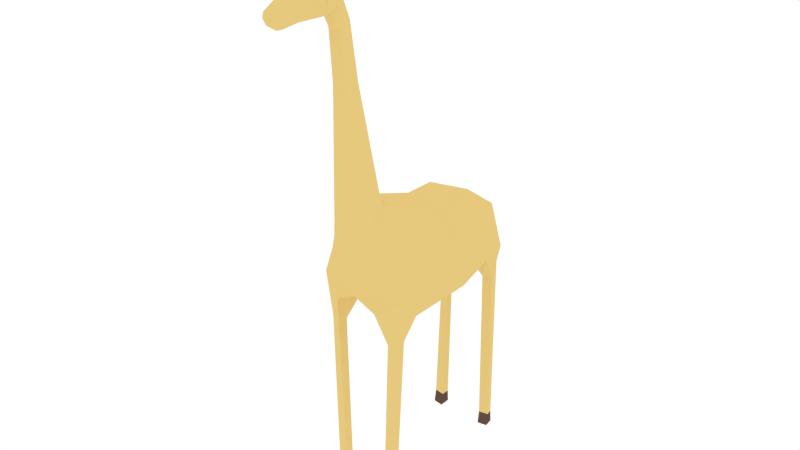 # Source: Giraffe.blend  (saved by Blender 2.76.0; exported with 4.5.12 LTS)
import bpy
from mathutils import Matrix  # noqa: F401  (used for matrix-valued properties, if any)

bpy.ops.wm.read_factory_settings(use_empty=True)
scene = bpy.context.scene
scene.name = 'Scene'

# ---- collections
col_collection_1 = bpy.data.collections.new('Collection 1'); scene.collection.children.link(col_collection_1)

# ---- materials (node trees are filled in below, after node groups)
mat_material_002 = bpy.data.materials.new('Material.002')
mat_material_002.alpha_threshold = 0.0
mat_material_002.use_transparent_shadow = False
mat_material_002.diffuse_color = (0.7991, 0.5841, 0.2086, 1.0)
mat_material_002.roughness = 0.5
mat_material_005 = bpy.data.materials.new('Material.005')
mat_material_005.alpha_threshold = 0.0
mat_material_005.use_transparent_shadow = False
mat_material_005.diffuse_color = (0.1274, 0.07421, 0.05448, 1.0)
mat_material_005.roughness = 0.5
mat_material_006 = bpy.data.materials.new('Material.006')
mat_material_006.alpha_threshold = 0.0
mat_material_006.use_transparent_shadow = False
mat_material_006.diffuse_color = (0.7991, 0.7231, 0.4621, 1.0)
mat_material_006.roughness = 0.5

# ---- material node trees

# ---- world
world_world = bpy.data.worlds.new('World'); scene.world = world_world
world_world.color = (1.0, 1.0, 1.0)
world_world.use_sun_shadow = False
world_world.sun_shadow_jitter_overblur = 0.0
world_world.cycles.sampling_method = 'NONE'
world_world.cycles.sample_map_resolution = 256

# ---- meshes
me_cylinder_010 = bpy.data.meshes.new('Cylinder.010')
me_cylinder_010.from_pydata([(1522.0, 2.485e+04, 1.075e+04), (1675.0, 2.486e+04, 1.191e+04), (1247.0, 2.369e+04, 1.075e+04), (1306.0, 2.348e+04, 1.187e+04), (1291.0, 2.646e+04, 1.075e+04), (1805.0, 2.637e+04, 1.213e+04), (1028.0, 2.352e+04, 1.462e+04), (1125.0, 2.563e+04, 1.373e+04), (853.8, 2.329e+04, 1.613e+04), (1006.0, 2.387e+04, 1.634e+04), (739.7, 2.468e+04, 1.605e+04), (562.0, 2.451e+04, 1.663e+04), (1014.0, 2.675e+04, 1.226e+04), (858.8, 2.677e+04, 1.164e+04), (1038.0, 2.779e+04, 1.181e+04), (500.0, 2.773e+04, 1.19e+04), (493.7, 2.751e+04, 1.165e+04), (946.0, 2.757e+04, 1.157e+04), (771.6, 2.83e+04, 1.132e+04), (427.9, 2.825e+04, 1.133e+04), (460.1, 2.806e+04, 1.124e+04), (749.2, 2.811e+04, 1.123e+04), (699.2, 2.664e+04, 1.075e+04), (1591.0, 2.714e+04, 1.067e+04), (1993.0, 2.65e+04, 1.076e+04), (2242.0, 2.645e+04, 1.15e+04), (1783.0, 2.715e+04, 1.149e+04), (2549.0, 2.725e+04, 1.043e+04), (2574.0, 2.708e+04, 1.044e+04), (2739.0, 2.709e+04, 1.06e+04), (2647.0, 2.73e+04, 1.062e+04), (693.6, 2.405e+04, 9979.0), (603.7, 2.294e+04, 1.022e+04), (593.9, 2.455e+04, 9300.0), (735.9, 2.209e+04, 9151.0), (590.4, 2.175e+04, 9645.0), (641.5, 2.233e+04, 8452.0), (945.0, 1.683e+04, 8493.0), (796.0, 1.666e+04, 9087.0), (848.3, 1.682e+04, 7809.0), (2064.0, 4108.0, 7428.0), (1847.0, 3872.0, 8295.0), (1923.0, 5298.0, 6222.0), (3716.0, 2387.0, 4883.0), (2206.0, 1813.0, 7999.0), (2317.0, 2112.0, -2561.0), (4932.0, 122.4, 181.8), (3556.0, -333.0, 6863.0), (3813.0, 941.7, -7823.0), (5277.0, -2901.0, -3417.0), (4849.0, -3415.0, 6499.0), (3892.0, -4354.0, -9549.0), (4420.0, -5767.0, -2726.0), (4376.0, -5795.0, 4395.0), (3247.0, -5703.0, -8146.0), (4118.0, -7997.0, 6479.0), (3059.0, -8312.0, 6869.0), (3899.0, -8189.0, 5577.0), (3059.0, -8328.0, 5749.0), (3537.0, -2.501e+04, 6708.0), (2486.0, -2.505e+04, 6846.0), (3364.0, -2.503e+04, 5982.0), (2486.0, -2.506e+04, 5964.0), (1914.0, -5724.0, 5172.0), (2221.0, -4872.0, 7775.0), (3551.0, -2.635e+04, 6750.0), (2501.0, -2.639e+04, 6888.0), (3379.0, -2.638e+04, 5883.0), (2501.0, -2.641e+04, 5865.0), (2247.0, -6784.0, -9876.0), (3136.0, -6645.0, -1.005e+04), (2261.0, -8207.0, -8930.0), (3145.0, -8084.0, -9320.0), (3537.0, -2.501e+04, -9090.0), (2486.0, -2.505e+04, -8952.0), (3364.0, -2.503e+04, -9816.0), (2486.0, -2.506e+04, -9835.0), (3551.0, -2.635e+04, -8877.0), (2501.0, -2.639e+04, -8739.0), (3379.0, -2.638e+04, -9915.0), (2501.0, -2.641e+04, -9934.0), (345.7, 863.8, -8900.0), (340.2, -5118.0, -1.206e+04), (388.4, -2053.0, -1.073e+04), (315.7, -1726.0, -1.078e+04), (435.0, 284.5, -9065.0), (276.6, -4979.0, -1.231e+04), (447.2, -6130.0, -1.244e+04), (342.3, -5901.0, -1.286e+04), (328.8, -7195.0, -1.307e+04), (268.4, -7064.0, -1.331e+04), (232.1, -8116.0, -1.359e+04), (201.6, -8049.0, -1.371e+04), (-1522.0, 2.485e+04, 1.075e+04), (-1675.0, 2.486e+04, 1.191e+04), (-1247.0, 2.369e+04, 1.075e+04), (-1306.0, 2.348e+04, 1.187e+04), (-0.005433, 2.329e+04, 1.075e+04), (-0.005432, 2.303e+04, 1.187e+04), (-0.006119, 2.681e+04, 1.075e+04), (-0.006227, 2.702e+04, 1.231e+04), (-1291.0, 2.646e+04, 1.075e+04), (-1805.0, 2.637e+04, 1.213e+04), (-1028.0, 2.352e+04, 1.462e+04), (-0.005589, 2.322e+04, 1.462e+04), (-1125.0, 2.563e+04, 1.373e+04), (-853.8, 2.329e+04, 1.613e+04), (-1006.0, 2.387e+04, 1.634e+04), (-0.005607, 2.301e+04, 1.597e+04), (-739.7, 2.468e+04, 1.605e+04), (-0.005954, 2.477e+04, 1.605e+04), (-562.1, 2.451e+04, 1.663e+04), (-0.00593, 2.451e+04, 1.667e+04), (-0.005841, 2.406e+04, 1.666e+04), (-0.005665, 2.324e+04, 1.628e+04), (-0.005769, 2.369e+04, 1.663e+04), (-0.006192, 2.698e+04, 1.168e+04), (-1014.0, 2.675e+04, 1.226e+04), (-858.9, 2.677e+04, 1.164e+04), (-1038.0, 2.779e+04, 1.181e+04), (-500.1, 2.773e+04, 1.19e+04), (-493.7, 2.751e+04, 1.165e+04), (-946.0, 2.757e+04, 1.157e+04), (-771.6, 2.83e+04, 1.132e+04), (-427.9, 2.825e+04, 1.133e+04), (-460.1, 2.806e+04, 1.124e+04), (-749.2, 2.811e+04, 1.123e+04), (-699.2, 2.664e+04, 1.075e+04), (-1591.0, 2.714e+04, 1.067e+04), (-1993.0, 2.65e+04, 1.076e+04), (-2242.0, 2.645e+04, 1.15e+04), (-1783.0, 2.715e+04, 1.149e+04), (-2549.0, 2.725e+04, 1.043e+04), (-2574.0, 2.708e+04, 1.044e+04), (-2739.0, 2.709e+04, 1.06e+04), (-2647.0, 2.73e+04, 1.062e+04), (-693.6, 2.405e+04, 9979.0), (-603.7, 2.294e+04, 1.022e+04), (-0.005273, 2.257e+04, 1.031e+04), (-593.9, 2.455e+04, 9300.0), (-0.005635, 2.473e+04, 8981.0), (-735.9, 2.209e+04, 9151.0), (-590.4, 2.175e+04, 9645.0), (-0.005067, 2.16e+04, 9907.0), (-0.005148, 2.239e+04, 8224.0), (-641.5, 2.233e+04, 8452.0), (-945.0, 1.683e+04, 8493.0), (-796.1, 1.666e+04, 9087.0), (-0.004073, 1.661e+04, 9392.0), (-0.00403, 1.68e+04, 7568.0), (-848.4, 1.682e+04, 7809.0), (-2064.0, 4108.0, 7428.0), (-1847.0, 3872.0, 8295.0), (-0.001548, 3788.0, 8742.0), (-0.001701, 5273.0, 5622.0), (-1923.0, 5298.0, 6222.0), (-3716.0, 2387.0, 4883.0), (-2206.0, 1813.0, 7999.0), (-0.001136, 1692.0, 8650.0), (-0.0006215, 2075.0, -4825.0), (-2317.0, 2112.0, -2561.0), (-4932.0, 122.4, 181.8), (-3556.0, -333.0, 6863.0), (-0.0006747, -613.7, 8367.0), (-0.0002014, 856.1, -9008.0), (-3813.0, 941.7, -7823.0), (-5277.0, -2901.0, -3417.0), (-4849.0, -3415.0, 6499.0), (-7.324e-05, -3628.0, 8032.0), (0.0009166, -4497.0, -1.074e+04), (-3892.0, -4354.0, -9549.0), (-4420.0, -5767.0, -2726.0), (-4376.0, -5795.0, 4395.0), (0.0004901, -5859.0, 5083.0), (0.001078, -5791.0, -8675.0), (-3247.0, -5703.0, -8146.0), (0.0009777, -6770.0, -2012.0), (-4118.0, -7997.0, 6479.0), (-3059.0, -8312.0, 6869.0), (-3899.0, -8189.0, 5577.0), (-3059.0, -8328.0, 5749.0), (-3537.0, -2.501e+04, 6708.0), (-2486.0, -2.505e+04, 6846.0), (-3364.0, -2.503e+04, 5982.0), (-2486.0, -2.506e+04, 5964.0), (-1914.0, -5724.0, 5172.0), (-2221.0, -4872.0, 7775.0), (-3551.0, -2.635e+04, 6750.0), (-2501.0, -2.639e+04, 6888.0), (-3379.0, -2.638e+04, 5883.0), (-2501.0, -2.641e+04, 5865.0), (-2247.0, -6784.0, -9876.0), (-3136.0, -6645.0, -1.005e+04), (-2261.0, -8207.0, -8930.0), (-3145.0, -8084.0, -9320.0), (-3537.0, -2.501e+04, -9090.0), (-2486.0, -2.505e+04, -8952.0), (-3364.0, -2.503e+04, -9816.0), (-2486.0, -2.506e+04, -9835.0), (-3551.0, -2.635e+04, -8877.0), (-2501.0, -2.639e+04, -8739.0), (-3379.0, -2.638e+04, -9915.0), (-2501.0, -2.641e+04, -9934.0), (-345.7, 863.8, -8900.0), (-4.624e-05, 113.2, -9248.0), (0.001098, -5158.0, -1.194e+04), (-340.2, -5118.0, -1.206e+04), (-388.4, -2053.0, -1.073e+04), (0.000465, -2191.0, -1.068e+04), (-315.7, -1726.0, -1.078e+04), (0.0003501, -1570.0, -1.082e+04), (-435.0, 284.5, -9065.0), (-276.6, -4979.0, -1.231e+04), (0.001075, -4928.0, -1.244e+04), (0.001313, -6195.0, -1.224e+04), (-447.2, -6130.0, -1.244e+04), (-342.3, -5901.0, -1.286e+04), (0.001275, -5815.0, -1.307e+04), (0.001546, -7233.0, -1.296e+04), (-328.8, -7195.0, -1.307e+04), (-268.4, -7064.0, -1.331e+04), (0.001525, -7015.0, -1.344e+04), (0.001747, -8135.0, -1.354e+04), (-232.1, -8116.0, -1.359e+04), (-201.6, -8049.0, -1.371e+04), (0.001736, -8024.0, -1.378e+04), (2773.0, -1.67e+04, 5857.0), (2773.0, -1.668e+04, 6858.0), (3827.0, -1.65e+04, 6594.0), (3632.0, -1.661e+04, 5780.0), (-2773.0, -1.67e+04, 5857.0), (-2773.0, -1.668e+04, 6858.0), (-3827.0, -1.65e+04, 6594.0), (-3632.0, -1.661e+04, 5780.0), (3250.0, -1.658e+04, -9932.0), (2374.0, -1.663e+04, -8941.0), (2367.0, -1.666e+04, -9856.0), (3341.0, -1.655e+04, -9205.0), (-3250.0, -1.658e+04, -9932.0), (-2374.0, -1.663e+04, -8941.0), (-2367.0, -1.666e+04, -9856.0), (-3341.0, -1.655e+04, -9205.0)], [], [(0, 1, 3, 2), (2, 3, 98, 97), (4, 5, 1, 0), (116, 100, 15, 16), (98, 3, 6, 104), (104, 6, 8, 108), (110, 10, 7, 5, 12, 100), (1, 5, 7, 10, 9, 8, 6, 3), (10, 110, 112, 11), (11, 112, 113), (9, 10, 11), (9, 11, 113), (108, 8, 114), (8, 9, 115, 114), (9, 113, 115), (12, 5, 25, 26), (14, 17, 21, 18), (100, 12, 14, 15), (12, 13, 17, 14), (13, 116, 16, 17), (20, 19, 18, 21), (16, 15, 19, 20), (17, 16, 20, 21), (15, 14, 18, 19), (99, 116, 13, 22), (5, 4, 24, 25), (4, 22, 23, 24), (25, 24, 28, 29), (22, 13, 26, 23), (13, 12, 26), (27, 30, 29, 28), (26, 25, 29, 30), (24, 23, 27, 28), (23, 26, 30, 27), (2, 97, 138, 32), (0, 2, 32, 31), (140, 33, 36, 144), (4, 0, 31, 33), (33, 140, 99, 22, 4), (34, 35, 38, 37), (32, 138, 143, 35), (33, 31, 34, 36), (31, 32, 35, 34), (149, 39, 42, 154), (144, 36, 39, 149), (35, 143, 148, 38), (36, 34, 37, 39), (154, 42, 45, 159), (38, 148, 153, 41), (39, 37, 40, 42), (37, 38, 41, 40), (159, 45, 48, 81, 164), (41, 153, 158, 44), (42, 40, 43, 45), (40, 41, 44, 43), (81, 48, 51, 169, 204, 85), (44, 158, 163, 47), (45, 43, 46, 48), (43, 44, 47, 46), (47, 163, 168, 50), (48, 46, 49, 51), (46, 47, 50, 49), (64, 63, 58, 56), (53, 50, 55, 57), (51, 49, 52, 54), (53, 173, 176), (54, 52, 176), (52, 53, 176), (174, 54, 176), (227, 226, 62, 60), (49, 50, 53, 52), (173, 53, 57, 58, 63), (61, 59, 65, 67), (228, 227, 60, 59), (229, 228, 59, 61), (226, 229, 61, 62), (174, 169, 69, 71), (168, 173, 63, 64), (50, 168, 64, 56, 55), (65, 66, 68, 67), (62, 61, 67, 68), (60, 62, 68, 66), (60, 66, 65, 59), (51, 54, 72, 70), (169, 51, 70, 69), (54, 174, 71, 72), (234, 237, 73, 75), (75, 73, 77, 79), (236, 234, 75, 76), (77, 78, 80, 79), (76, 75, 79, 80), (74, 76, 80, 78), (74, 78, 77, 73), (237, 235, 74, 73), (235, 236, 76, 74), (84, 83, 82, 86), (81, 85, 83, 84), (164, 81, 84, 210), (85, 204, 208, 83), (86, 82, 87, 88), (210, 84, 86, 213), (83, 208, 205, 82), (88, 87, 89, 90), (213, 86, 88, 217), (82, 205, 214, 87), (90, 89, 91, 92), (217, 88, 90, 221), (87, 214, 218, 89), (225, 92, 91, 222), (221, 90, 92, 225), (89, 218, 222, 91), (93, 95, 96, 94), (95, 97, 98, 96), (101, 93, 94, 102), (116, 121, 120, 100), (98, 104, 103, 96), (104, 108, 106, 103), (110, 100, 117, 102, 105, 109), (94, 96, 103, 106, 107, 109, 105, 102), (109, 111, 112, 110), (111, 113, 112), (107, 111, 109), (107, 113, 111), (108, 114, 106), (106, 114, 115, 107), (107, 115, 113), (117, 131, 130, 102), (119, 123, 126, 122), (100, 120, 119, 117), (117, 119, 122, 118), (118, 122, 121, 116), (125, 126, 123, 124), (121, 125, 124, 120), (122, 126, 125, 121), (120, 124, 123, 119), (99, 127, 118, 116), (102, 130, 129, 101), (101, 129, 128, 127), (130, 134, 133, 129), (127, 128, 131, 118), (118, 131, 117), (132, 133, 134, 135), (131, 135, 134, 130), (129, 133, 132, 128), (128, 132, 135, 131), (95, 137, 138, 97), (93, 136, 137, 95), (140, 144, 145, 139), (101, 139, 136, 93), (139, 101, 127, 99, 140), (141, 146, 147, 142), (137, 142, 143, 138), (139, 145, 141, 136), (136, 141, 142, 137), (149, 154, 155, 150), (144, 149, 150, 145), (142, 147, 148, 143), (145, 150, 146, 141), (154, 159, 160, 155), (147, 152, 153, 148), (150, 155, 151, 146), (146, 151, 152, 147), (159, 164, 203, 165, 160), (152, 157, 158, 153), (155, 160, 156, 151), (151, 156, 157, 152), (203, 211, 204, 169, 170, 165), (157, 162, 163, 158), (160, 165, 161, 156), (156, 161, 162, 157), (162, 167, 168, 163), (165, 170, 166, 161), (161, 166, 167, 162), (186, 178, 180, 185), (172, 179, 177, 167), (170, 175, 171, 166), (172, 176, 173), (175, 176, 171), (171, 176, 172), (174, 176, 175), (231, 182, 184, 230), (166, 171, 172, 167), (173, 185, 180, 179, 172), (183, 189, 187, 181), (232, 181, 182, 231), (233, 183, 181, 232), (230, 184, 183, 233), (174, 193, 191, 169), (168, 186, 185, 173), (167, 177, 178, 186, 168), (187, 189, 190, 188), (184, 190, 189, 183), (182, 188, 190, 184), (182, 181, 187, 188), (170, 192, 194, 175), (169, 191, 192, 170), (175, 194, 193, 174), (238, 197, 195, 241), (197, 201, 199, 195), (240, 198, 197, 238), (199, 201, 202, 200), (198, 202, 201, 197), (196, 200, 202, 198), (196, 195, 199, 200), (241, 195, 196, 239), (239, 196, 198, 240), (209, 212, 206, 207), (203, 209, 207, 211), (164, 210, 209, 203), (211, 207, 208, 204), (212, 216, 215, 206), (210, 213, 212, 209), (207, 206, 205, 208), (216, 220, 219, 215), (213, 217, 216, 212), (206, 215, 214, 205), (220, 224, 223, 219), (217, 221, 220, 216), (215, 219, 218, 214), (225, 222, 223, 224), (221, 225, 224, 220), (219, 223, 222, 218), (58, 57, 229, 226), (57, 55, 228, 229), (55, 56, 227, 228), (56, 58, 226, 227), (180, 230, 233, 179), (179, 233, 232, 177), (177, 232, 231, 178), (178, 231, 230, 180), (71, 69, 236, 235), (72, 71, 235, 237), (69, 70, 234, 236), (70, 72, 237, 234), (193, 239, 240, 191), (194, 241, 239, 193), (191, 240, 238, 192), (192, 238, 241, 194)])
me_cylinder_010.polygons.foreach_set('material_index', [0, 0, 0, 0, 0, 0, 0, 0, 0, 0, 0, 0, 0, 0, 0, 0, 1, 0, 0, 0, 1, 1, 1, 1, 0, 0, 0, 0, 0, 0, 0, 0, 0, 0, 0, 0, 0, 0, 0, 0, 0, 0, 0, 0, 0, 0, 0, 0, 0, 0, 0, 0, 0, 0, 0, 0, 0, 0, 0, 0, 0, 0, 0, 0, 0, 2, 2, 2, 2, 0, 0, 0, 1, 0, 0, 0, 0, 0, 0, 1, 1, 1, 1, 0, 0, 0, 0, 1, 0, 1, 1, 1, 1, 0, 0, 0, 0, 0, 0, 1, 0, 0, 1, 1, 1, 1, 1, 1, 1, 1, 1, 0, 0, 0, 0, 0, 0, 0, 0, 0, 0, 0, 0, 0, 0, 0, 0, 1, 0, 0, 0, 1, 1, 1, 1, 0, 0, 0, 0, 0, 0, 0, 0, 0, 0, 0, 0, 0, 0, 0, 0, 0, 0, 0, 0, 0, 0, 0, 0, 0, 0, 0, 0, 0, 0, 0, 0, 0, 0, 0, 0, 0, 0, 0, 0, 0, 2, 2, 2, 2, 0, 0, 0, 1, 0, 0, 0, 0, 0, 0, 1, 1, 1, 1, 0, 0, 0, 0, 1, 0, 1, 1, 1, 1, 0, 0, 0, 0, 0, 0, 1, 0, 0, 1, 1, 1, 1, 1, 1, 1, 1, 1, 0, 0, 0, 0, 0, 0, 0, 0, 0, 0, 0, 0, 0, 0, 0, 0])
me_cylinder_010.materials.append(mat_material_002)
me_cylinder_010.materials.append(mat_material_005)
me_cylinder_010.materials.append(mat_material_006)
me_cylinder_010.use_remesh_preserve_volume = False
me_cylinder_010.use_remesh_preserve_attributes = False
me_cylinder_010.use_mirror_vertex_groups = False
me_cylinder_010.update()
arm_armature = bpy.data.armatures.new('Armature')  # bones are not reproduced

# ---- objects
ob_armature = bpy.data.objects.new('Armature', arm_armature)
ob_cylinder_006 = bpy.data.objects.new('Cylinder.006', me_cylinder_010)

# ---- transforms, parenting, visibility, modifiers, constraints
ob_armature.location = (-0.008001, 0.7294, 0.09951)
ob_armature.rotation_euler = (1.571, 0.0, 0.0)
ob_armature.scale = (0.01, 0.01, 0.01)
ob_armature.lineart.crease_threshold = 0.0
ob_cylinder_006.parent = ob_armature
ob_cylinder_006.matrix_parent_inverse = Matrix(((1.0, 0.0, 0.0, 0.008001), (0.0, -4.371e-08, 1.0, -0.09951), (0.0, -1.0, -4.371e-08, 0.7294), (0.0, 0.0, 0.0, 1.0)))
ob_cylinder_006.location = (0.7921, -72.21, 33.38)
ob_cylinder_006.rotation_euler = (1.571, 0.0, 0.0)
ob_cylinder_006.scale = (0.01, 0.01, 0.01)
ob_cylinder_006.lineart.crease_threshold = 0.0
_vg = ob_cylinder_006.vertex_groups.new(name='Bone')
for _i, _w in zip([43, 45, 46, 48, 49, 51, 52, 53, 54, 63, 70, 81, 82, 83, 84, 85, 86, 87, 88, 89, 90, 91, 92, 156, 159, 160, 161, 164, 165, 166, 169, 170, 171, 172, 173, 174, 175, 176, 185, 191, 192, 203, 204, 205, 206, 207, 208, 209, 210, 211, 212, 213, 214, 215, 216, 217, 218, 219, 220, 221, 222, 223, 224, 225, 234, 238, 240], [0.06126, 0.7775, 0.2975, 0.9338, 0.8116, 0.7773, 0.8229, 0.0312, 0.7394, 0.01212, 0.007935, 0.9511, 0.9263, 0.9285, 0.9295, 0.9432, 0.9264, 0.9263, 0.9263, 0.9263, 0.9263, 0.9263, 0.9263, 0.05785, 0.8986, 0.7796, 0.2906, 0.9574, 0.9347, 0.8172, 0.8297, 0.784, 0.829, 0.04599, 0.06365, 0.7964, 0.7468, 0.8707, 0.003551, 0.00322, 0.003098, 0.9483, 0.9372, 0.9263, 0.9263, 0.9286, 0.9282, 0.9295, 0.9301, 0.9419, 0.9264, 0.9264, 0.9263, 0.9263, 0.9263, 0.9263, 0.9263, 0.9263, 0.9263, 0.9263, 0.9263, 0.9263, 0.9263, 0.9263, 0.003968, 0.001549, 0.00161]): _vg.add([_i], _w, 'REPLACE')
_vg = ob_cylinder_006.vertex_groups.new(name='Bone.001')
for _i, _w in zip([40, 41, 42, 43, 44, 45, 46, 47, 48, 49, 50, 52, 63, 64, 151, 152, 153, 154, 155, 156, 157, 158, 159, 160, 161, 162, 163, 165, 166, 167, 168, 171, 173, 185, 186], [0.4809, 0.5024, 0.3351, 0.7489, 0.7523, 0.1941, 0.5973, 0.6387, 0.002066, 0.128, 0.1123, 0.04055, 0.08712, 0.05736, 0.4785, 0.5018, 0.5048, 0.8334, 0.3132, 0.759, 0.7589, 0.7633, 0.08492, 0.194, 0.6099, 0.6485, 0.6671, 0.001908, 0.1265, 0.1224, 0.2096, 0.03831, 0.2322, 0.07172, 0.05495]): _vg.add([_i], _w, 'REPLACE')
_vg = ob_cylinder_006.vertex_groups.new(name='Bone.002')
for _i, _w in zip([2, 32, 34, 35, 36, 37, 38, 39, 40, 41, 42, 43, 44, 47, 95, 97, 137, 138, 141, 142, 143, 145, 146, 147, 148, 149, 150, 151, 152, 153, 154, 155, 156, 157, 158, 162, 163], [0.02579, 0.1478, 0.1811, 0.7044, 0.05092, 0.9955, 0.9997, 0.996, 0.5139, 0.493, 0.6607, 0.1374, 0.1611, 0.0577, 0.02217, 0.06244, 0.1473, 0.1994, 0.1421, 0.7278, 0.8404, 0.0248, 0.9963, 1.0, 0.9989, 0.9961, 0.9969, 0.5172, 0.4943, 0.4927, 0.1555, 0.6834, 0.1346, 0.1581, 0.159, 0.05614, 0.06395]): _vg.add([_i], _w, 'REPLACE')
_vg = ob_cylinder_006.vertex_groups.new(name='Bone.003')
for _i, _w in zip([0, 1, 2, 3, 4, 5, 12, 13, 14, 15, 16, 17, 18, 19, 20, 21, 22, 23, 24, 25, 26, 27, 28, 29, 30, 31, 32, 33, 34, 35, 36, 93, 94, 95, 96, 97, 98, 99, 100, 101, 102, 116, 117, 118, 119, 120, 121, 122, 123, 124, 125, 126, 127, 128, 129, 130, 131, 132, 133, 134, 135, 136, 137, 138, 139, 140, 141, 142, 143, 144, 145], [0.2221, 0.06991, 0.2692, 0.05897, 0.1181, 0.06031, 0.03385, 0.06075, 0.04269, 0.03892, 0.04696, 0.04716, 0.04375, 0.04344, 0.04415, 0.0442, 0.1216, 0.09336, 0.09533, 0.07747, 0.06979, 0.08906, 0.08969, 0.08804, 0.08781, 0.8844, 0.6879, 0.9543, 0.8136, 0.2849, 0.9469, 0.208, 0.06177, 0.2564, 0.04933, 0.2514, 0.04654, 0.1142, 0.01628, 0.1227, 0.05582, 0.05479, 0.04508, 0.0613, 0.04557, 0.04069, 0.04861, 0.04964, 0.04601, 0.0456, 0.04627, 0.04645, 0.1174, 0.09409, 0.09638, 0.07553, 0.06978, 0.08952, 0.09021, 0.08833, 0.08818, 0.9067, 0.6945, 0.6819, 0.9655, 0.9779, 0.8545, 0.2631, 0.1519, 0.9766, 0.9612]): _vg.add([_i], _w, 'REPLACE')
_vg = ob_cylinder_006.vertex_groups.new(name='Bone.004')
for _i, _w in zip([0, 1, 2, 3, 4, 5, 6, 7, 8, 9, 10, 11, 12, 13, 14, 15, 16, 17, 18, 19, 20, 21, 22, 23, 24, 25, 26, 27, 28, 29, 30, 31, 32, 33, 93, 94, 95, 96, 97, 98, 99, 100, 101, 102, 103, 104, 105, 106, 107, 108, 109, 110, 111, 112, 113, 114, 115, 116, 117, 118, 119, 120, 121, 122, 123, 124, 125, 126, 127, 128, 129, 130, 131, 132, 133, 134, 135, 136, 137, 138, 139], [0.7875, 0.9291, 0.6929, 0.9345, 0.8848, 0.9417, 0.996, 0.9862, 0.9996, 1.0, 0.9994, 0.9998, 0.9591, 0.9404, 0.9546, 0.9564, 0.9525, 0.9524, 0.954, 0.9542, 0.9538, 0.9538, 0.8803, 0.9088, 0.9071, 0.9247, 0.9319, 0.9131, 0.9125, 0.9142, 0.9144, 0.1192, 0.1643, 0.04297, 0.8018, 0.9376, 0.7075, 0.9449, 0.6861, 0.9418, 0.8873, 0.9675, 0.8801, 0.9457, 0.9973, 0.9975, 0.9852, 0.9998, 1.0, 0.9996, 0.9993, 0.9994, 0.9998, 0.9999, 0.9999, 0.9998, 0.9999, 0.9462, 0.9536, 0.94, 0.9532, 0.9556, 0.9517, 0.9512, 0.953, 0.9532, 0.9528, 0.9528, 0.8848, 0.9081, 0.9059, 0.9264, 0.9319, 0.9126, 0.9119, 0.9137, 0.9139, 0.09896, 0.1582, 0.1187, 0.0208]): _vg.add([_i], _w, 'REPLACE')
_vg = ob_cylinder_006.vertex_groups.new(name='Bone.005')
for _i, _w in zip([43, 44, 46, 47, 49, 50, 52, 53, 55, 56, 57, 58, 63, 64, 158, 162, 163, 166, 168, 173, 174, 176, 185, 186, 191, 193, 194, 226, 227, 228, 229], [0.04109, 0.0, 0.0795, 0.04435, 0.01284, 0.0, 0.08437, 1.0, 1.001, 0.9957, 0.9988, 0.9989, 1.0, 0.0, 0.0, 0.0, 0.0, 0.0, 0.0, 0.002301, 0.0, 0.0342, 0.0, 0.0003687, 0.0, 0.0, 0.0, 0.4994, 0.4978, 0.5004, 0.4994]): _vg.add([_i], _w, 'REPLACE')
_vg = ob_cylinder_006.vertex_groups.new(name='Bone.006')
for _i, _w in zip([59, 60, 61, 62, 65, 66, 67, 68, 226, 227, 228, 229], [0.999, 0.9995, 0.9994, 0.9996, 0.9999, 0.9999, 0.9999, 0.9999, 0.4998, 0.4998, 0.4995, 0.4997]): _vg.add([_i], _w, 'REPLACE')
_vg = ob_cylinder_006.vertex_groups.new(name='Bone.007')
for _i, _w in zip([48, 51, 52, 54, 69, 70, 71, 72, 82, 83, 84, 86, 87, 88, 89, 90, 91, 92, 169, 174, 205, 206, 207, 208, 209, 210, 212, 213, 214, 215, 216, 217, 218, 219, 220, 221, 222, 223, 224, 225, 234, 235, 236, 237], [0.01325, 0.1989, 0.004838, 0.2175, 0.9874, 0.9885, 0.9784, 0.9846, 0.007802, 0.006155, 0.005237, 0.007755, 0.007773, 0.007768, 0.00777, 0.00777, 0.00777, 0.00777, 0.08478, 0.09901, 0.007779, 0.007784, 0.005821, 0.00625, 0.005063, 0.004694, 0.007744, 0.00774, 0.007773, 0.007771, 0.007767, 0.007767, 0.00777, 0.00777, 0.00777, 0.00777, 0.00777, 0.00777, 0.00777, 0.00777, 0.4942, 0.4892, 0.4937, 0.4923]): _vg.add([_i], _w, 'REPLACE')
_vg = ob_cylinder_006.vertex_groups.new(name='Bone.008')
for _i, _w in zip([73, 74, 75, 76, 77, 78, 79, 80, 234, 235, 236, 237], [0.9988, 0.9991, 0.9995, 0.999, 0.9998, 0.9998, 0.9999, 0.9998, 0.4998, 0.4995, 0.4995, 0.4994]): _vg.add([_i], _w, 'REPLACE')
_vg = ob_cylinder_006.vertex_groups.new(name='Bone.009')
for _i, _w in zip([47, 63, 64, 71, 72, 156, 157, 158, 161, 162, 163, 166, 167, 168, 171, 172, 173, 176, 177, 178, 179, 180, 185, 186, 191, 193, 194, 230, 231, 232, 233], [0.01988, 0.0, 0.0, 0.0, 0.0, 0.03914, 0.02539, 0.03692, 0.07629, 0.0, 0.0, 0.009, 0.0, 0.0, 0.08716, 1.0, 0.02881, 0.03939, 1.0, 1.0, 0.9982, 1.0, 0.751, 1.0, 0.0, 0.0, 0.0, 0.4995, 0.4983, 0.5007, 0.4991]): _vg.add([_i], _w, 'REPLACE')
_vg = ob_cylinder_006.vertex_groups.new(name='Bone.010')
for _i, _w in zip([181, 182, 183, 184, 187, 188, 189, 190, 230, 231, 232, 233], [0.9989, 0.9995, 0.9993, 0.9996, 0.9998, 0.9999, 0.9999, 0.9999, 0.4998, 0.4998, 0.4995, 0.4997]): _vg.add([_i], _w, 'REPLACE')
_vg = ob_cylinder_006.vertex_groups.new(name='Bone.011')
for _i, _w in zip([82, 83, 84, 86, 87, 88, 89, 90, 91, 92, 165, 169, 170, 171, 174, 175, 191, 192, 193, 194, 205, 206, 207, 208, 209, 210, 212, 213, 214, 215, 216, 217, 218, 219, 220, 221, 222, 223, 224, 225, 238, 239, 240, 241], [0.007119, 0.005367, 0.004454, 0.007072, 0.007094, 0.007089, 0.007091, 0.007091, 0.007091, 0.007091, 0.01206, 0.08377, 0.1927, 0.00208, 0.09807, 0.2117, 0.983, 0.99, 0.9746, 0.9899, 0.0071, 0.007108, 0.005303, 0.005594, 0.004565, 0.004063, 0.007069, 0.007062, 0.007094, 0.007092, 0.007088, 0.007088, 0.007091, 0.007091, 0.007091, 0.007091, 0.007091, 0.007091, 0.007091, 0.007091, 0.495, 0.4873, 0.4915, 0.495]): _vg.add([_i], _w, 'REPLACE')
_vg = ob_cylinder_006.vertex_groups.new(name='Bone.012')
for _i, _w in zip([195, 196, 197, 198, 199, 200, 201, 202, 238, 239, 240, 241], [0.9986, 0.9991, 0.9995, 0.9991, 0.9998, 0.9998, 0.9999, 0.9998, 0.4997, 0.4996, 0.4996, 0.4993]): _vg.add([_i], _w, 'REPLACE')
_m = ob_cylinder_006.modifiers.new('Armature', 'ARMATURE')
_m.object = ob_armature

# ---- collection membership
col_collection_1.objects.link(ob_armature)
col_collection_1.objects.link(ob_cylinder_006)

# ---- scene / render settings (as saved in the file)
scene.frame_start = 0; scene.frame_end = 22; scene.frame_set(10)
scene.render.engine = 'BLENDER_EEVEE_NEXT'
scene.render.resolution_percentage = 50
scene.render.fps = 30
scene.render.dither_intensity = 0.0
scene.cycles.use_denoising = False
scene.cycles.samples = 10
scene.cycles.sampling_pattern = 'TABULATED_SOBOL'
scene.cycles.light_sampling_threshold = 0.0
scene.cycles.use_adaptive_sampling = False
scene.cycles.use_light_tree = False
scene.cycles.blur_glossy = 0.0
scene.cycles.pixel_filter_type = 'GAUSSIAN'
scene.cycles.sample_clamp_indirect = 0.0
scene.view_settings.view_transform = 'Standard'
bpy.context.view_layer.update()

# ---- added for rendering (the .blend has no active camera): camera
cam_auto = bpy.data.cameras.new('AutoCamera')
cam_auto.lens = 50.0
cam_auto.sensor_width = 36.0
cam_auto.clip_end = 1000.0
ob_auto_camera = bpy.data.objects.new('AutoCamera', cam_auto)
scene.collection.objects.link(ob_auto_camera)
ob_auto_camera.location = (5.87458, -7.19574, 5.22868)
ob_auto_camera.rotation_euler = (1.09748, -7.21219e-08, 0.694738)
scene.camera = ob_auto_camera
bpy.context.view_layer.update()
